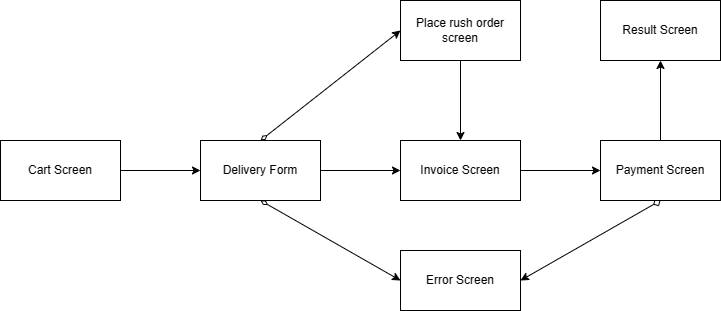

The diagram above was exported from draw.io. Its source (the exported page's mxGraphModel, read from the mxfile embedded in the PNG):
<mxGraphModel dx="391" dy="880" grid="1" gridSize="10" guides="1" tooltips="1" connect="1" arrows="1" fold="1" page="1" pageScale="1" pageWidth="827" pageHeight="1169" math="0" shadow="0">
  <root>
    <mxCell id="0" />
    <mxCell id="1" parent="0" />
    <mxCell id="YG8QkYm9NRk8mPR6nIP_-24" style="edgeStyle=orthogonalEdgeStyle;rounded=0;orthogonalLoop=1;jettySize=auto;html=1;exitX=1;exitY=0.5;exitDx=0;exitDy=0;entryX=0;entryY=0.5;entryDx=0;entryDy=0;" parent="1" source="YG8QkYm9NRk8mPR6nIP_-3" target="YG8QkYm9NRk8mPR6nIP_-4" edge="1">
      <mxGeometry relative="1" as="geometry" />
    </mxCell>
    <mxCell id="YG8QkYm9NRk8mPR6nIP_-3" value="Cart Screen" style="rounded=0;whiteSpace=wrap;html=1;" parent="1" vertex="1">
      <mxGeometry x="80" y="340" width="120" height="60" as="geometry" />
    </mxCell>
    <mxCell id="YG8QkYm9NRk8mPR6nIP_-18" style="rounded=0;orthogonalLoop=1;jettySize=auto;html=1;exitX=0.5;exitY=1;exitDx=0;exitDy=0;entryX=0;entryY=0.5;entryDx=0;entryDy=0;startArrow=diamondThin;startFill=0;" parent="1" source="YG8QkYm9NRk8mPR6nIP_-4" target="YG8QkYm9NRk8mPR6nIP_-8" edge="1">
      <mxGeometry relative="1" as="geometry" />
    </mxCell>
    <mxCell id="YG8QkYm9NRk8mPR6nIP_-25" style="rounded=0;orthogonalLoop=1;jettySize=auto;html=1;exitX=0.5;exitY=0;exitDx=0;exitDy=0;entryX=0;entryY=0.5;entryDx=0;entryDy=0;startArrow=diamondThin;startFill=0;" parent="1" source="YG8QkYm9NRk8mPR6nIP_-4" target="YG8QkYm9NRk8mPR6nIP_-11" edge="1">
      <mxGeometry relative="1" as="geometry" />
    </mxCell>
    <mxCell id="YG8QkYm9NRk8mPR6nIP_-26" style="edgeStyle=orthogonalEdgeStyle;rounded=0;orthogonalLoop=1;jettySize=auto;html=1;exitX=1;exitY=0.5;exitDx=0;exitDy=0;entryX=0;entryY=0.5;entryDx=0;entryDy=0;" parent="1" source="YG8QkYm9NRk8mPR6nIP_-4" target="YG8QkYm9NRk8mPR6nIP_-5" edge="1">
      <mxGeometry relative="1" as="geometry" />
    </mxCell>
    <mxCell id="YG8QkYm9NRk8mPR6nIP_-4" value="Delivery Form" style="rounded=0;whiteSpace=wrap;html=1;" parent="1" vertex="1">
      <mxGeometry x="280" y="340" width="120" height="60" as="geometry" />
    </mxCell>
    <mxCell id="YG8QkYm9NRk8mPR6nIP_-28" style="edgeStyle=orthogonalEdgeStyle;rounded=0;orthogonalLoop=1;jettySize=auto;html=1;exitX=1;exitY=0.5;exitDx=0;exitDy=0;entryX=0;entryY=0.5;entryDx=0;entryDy=0;" parent="1" source="YG8QkYm9NRk8mPR6nIP_-5" target="YG8QkYm9NRk8mPR6nIP_-7" edge="1">
      <mxGeometry relative="1" as="geometry" />
    </mxCell>
    <mxCell id="YG8QkYm9NRk8mPR6nIP_-5" value="Invoice Screen" style="rounded=0;whiteSpace=wrap;html=1;" parent="1" vertex="1">
      <mxGeometry x="480" y="340" width="120" height="60" as="geometry" />
    </mxCell>
    <mxCell id="YG8QkYm9NRk8mPR6nIP_-19" style="rounded=0;orthogonalLoop=1;jettySize=auto;html=1;exitX=0.5;exitY=1;exitDx=0;exitDy=0;entryX=1;entryY=0.5;entryDx=0;entryDy=0;startArrow=diamond;startFill=0;" parent="1" source="YG8QkYm9NRk8mPR6nIP_-7" target="YG8QkYm9NRk8mPR6nIP_-8" edge="1">
      <mxGeometry relative="1" as="geometry" />
    </mxCell>
    <mxCell id="YG8QkYm9NRk8mPR6nIP_-29" style="edgeStyle=orthogonalEdgeStyle;rounded=0;orthogonalLoop=1;jettySize=auto;html=1;exitX=0.5;exitY=0;exitDx=0;exitDy=0;" parent="1" source="YG8QkYm9NRk8mPR6nIP_-7" target="YG8QkYm9NRk8mPR6nIP_-9" edge="1">
      <mxGeometry relative="1" as="geometry" />
    </mxCell>
    <mxCell id="YG8QkYm9NRk8mPR6nIP_-7" value="Payment Screen" style="rounded=0;whiteSpace=wrap;html=1;" parent="1" vertex="1">
      <mxGeometry x="680" y="340" width="120" height="60" as="geometry" />
    </mxCell>
    <mxCell id="YG8QkYm9NRk8mPR6nIP_-8" value="Error Screen" style="rounded=0;whiteSpace=wrap;html=1;" parent="1" vertex="1">
      <mxGeometry x="480" y="450" width="120" height="60" as="geometry" />
    </mxCell>
    <mxCell id="YG8QkYm9NRk8mPR6nIP_-9" value="Result Screen" style="rounded=0;whiteSpace=wrap;html=1;" parent="1" vertex="1">
      <mxGeometry x="680" y="200" width="120" height="60" as="geometry" />
    </mxCell>
    <mxCell id="YG8QkYm9NRk8mPR6nIP_-27" style="edgeStyle=orthogonalEdgeStyle;rounded=0;orthogonalLoop=1;jettySize=auto;html=1;exitX=0.5;exitY=1;exitDx=0;exitDy=0;entryX=0.5;entryY=0;entryDx=0;entryDy=0;" parent="1" source="YG8QkYm9NRk8mPR6nIP_-11" target="YG8QkYm9NRk8mPR6nIP_-5" edge="1">
      <mxGeometry relative="1" as="geometry" />
    </mxCell>
    <mxCell id="YG8QkYm9NRk8mPR6nIP_-11" value="Place rush order screen" style="rounded=0;whiteSpace=wrap;html=1;" parent="1" vertex="1">
      <mxGeometry x="480" y="200" width="120" height="60" as="geometry" />
    </mxCell>
  </root>
</mxGraphModel>